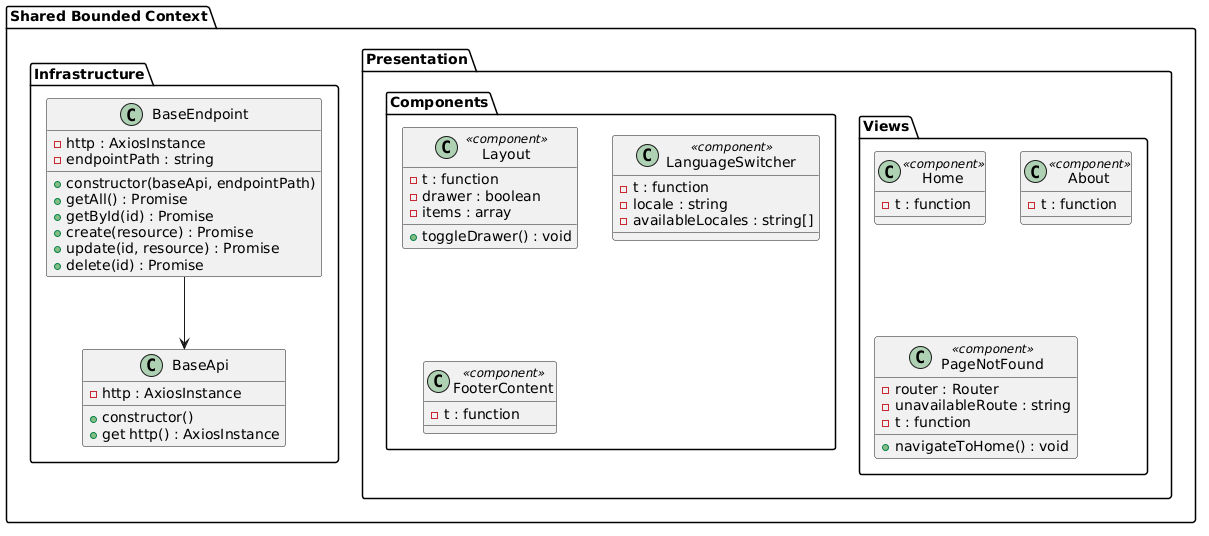

The diagram above was rendered by PlantUML. Its source (embedded in the PNG):
@startuml
package "Shared Bounded Context" as shared {

  package "Infrastructure" as shared_infrastructure {

    class BaseEndpoint {
      - http : AxiosInstance
      - endpointPath : string
      + constructor(baseApi, endpointPath)
      + getAll() : Promise
      + getById(id) : Promise
      + create(resource) : Promise
      + update(id, resource) : Promise
      + delete(id) : Promise
    }

    class BaseApi {
      - http : AxiosInstance
      + constructor()
      + get http() : AxiosInstance
    }

    BaseEndpoint --> BaseApi
  }

  package "Presentation" as shared_presentation {

    package "Components" as shared_components {

      class Layout <<component>> {
        - t : function
        - drawer : boolean
        - items : array
        + toggleDrawer() : void
      }

      class LanguageSwitcher <<component>> {
        - t : function
        - locale : string
        - availableLocales : string[]
      }

      class FooterContent <<component>> {
        - t : function
      }
    }

    package "Views" as shared_views {

      class Home <<component>> {
        - t : function
      }

      class About <<component>> {
        - t : function
      }

      class PageNotFound <<component>> {
        - router : Router
        - unavailableRoute : string
        - t : function
        + navigateToHome() : void
      }
    }
  }
}
@enduml